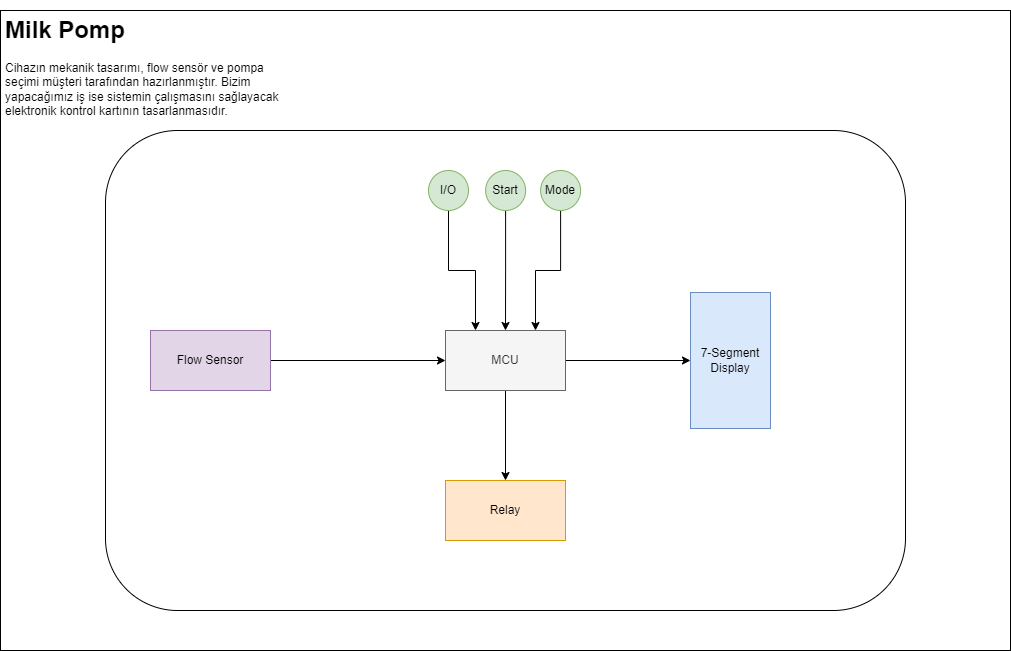

The diagram above was exported from draw.io. Its source (the exported page's mxGraphModel, read from the mxfile embedded in the PNG):
<mxGraphModel dx="1422" dy="865" grid="1" gridSize="10" guides="1" tooltips="1" connect="1" arrows="1" fold="1" page="1" pageScale="1" pageWidth="1169" pageHeight="827" math="0" shadow="0">
  <root>
    <mxCell id="0" />
    <mxCell id="1" parent="0" />
    <mxCell id="xWnrm1nNR6ow-bfwhaJv-4" value="" style="group;fillColor=#e1d5e7;strokeColor=#9673a6;" vertex="1" connectable="0" parent="1">
      <mxGeometry x="80" y="120" width="1010" height="640" as="geometry" />
    </mxCell>
    <mxCell id="xWnrm1nNR6ow-bfwhaJv-7" value="" style="group" vertex="1" connectable="0" parent="xWnrm1nNR6ow-bfwhaJv-4">
      <mxGeometry width="1010" height="640" as="geometry" />
    </mxCell>
    <mxCell id="xWnrm1nNR6ow-bfwhaJv-2" value="" style="rounded=0;whiteSpace=wrap;html=1;" vertex="1" parent="xWnrm1nNR6ow-bfwhaJv-7">
      <mxGeometry width="1010" height="640" as="geometry" />
    </mxCell>
    <mxCell id="xWnrm1nNR6ow-bfwhaJv-3" value="&lt;h1&gt;Milk Pomp&lt;/h1&gt;&lt;p&gt;Cihazın mekanik tasarımı, flow sensör ve pompa seçimi müşteri tarafından hazırlanmıştır. Bizim yapacağımız iş ise sistemin çalışmasını sağlayacak elektronik kontrol kartının tasarlanmasıdır.&lt;/p&gt;" style="text;html=1;strokeColor=none;fillColor=none;spacing=5;spacingTop=-20;whiteSpace=wrap;overflow=hidden;rounded=0;" vertex="1" parent="xWnrm1nNR6ow-bfwhaJv-7">
      <mxGeometry width="292.9" height="120" as="geometry" />
    </mxCell>
    <mxCell id="xWnrm1nNR6ow-bfwhaJv-5" value="" style="rounded=1;whiteSpace=wrap;html=1;" vertex="1" parent="xWnrm1nNR6ow-bfwhaJv-7">
      <mxGeometry x="105" y="120" width="800" height="480" as="geometry" />
    </mxCell>
    <mxCell id="xWnrm1nNR6ow-bfwhaJv-18" style="edgeStyle=orthogonalEdgeStyle;rounded=0;orthogonalLoop=1;jettySize=auto;html=1;entryX=0;entryY=0.5;entryDx=0;entryDy=0;" edge="1" parent="xWnrm1nNR6ow-bfwhaJv-7" source="xWnrm1nNR6ow-bfwhaJv-8" target="xWnrm1nNR6ow-bfwhaJv-12">
      <mxGeometry relative="1" as="geometry" />
    </mxCell>
    <mxCell id="xWnrm1nNR6ow-bfwhaJv-20" style="edgeStyle=orthogonalEdgeStyle;rounded=0;orthogonalLoop=1;jettySize=auto;html=1;entryX=0.5;entryY=0;entryDx=0;entryDy=0;" edge="1" parent="xWnrm1nNR6ow-bfwhaJv-7" source="xWnrm1nNR6ow-bfwhaJv-8" target="xWnrm1nNR6ow-bfwhaJv-14">
      <mxGeometry relative="1" as="geometry" />
    </mxCell>
    <mxCell id="xWnrm1nNR6ow-bfwhaJv-8" value="MCU" style="rounded=0;whiteSpace=wrap;html=1;fillColor=#f5f5f5;fontColor=#333333;strokeColor=#666666;" vertex="1" parent="xWnrm1nNR6ow-bfwhaJv-7">
      <mxGeometry x="445" y="320" width="120" height="60" as="geometry" />
    </mxCell>
    <mxCell id="xWnrm1nNR6ow-bfwhaJv-15" style="edgeStyle=orthogonalEdgeStyle;rounded=0;orthogonalLoop=1;jettySize=auto;html=1;entryX=0.25;entryY=0;entryDx=0;entryDy=0;" edge="1" parent="xWnrm1nNR6ow-bfwhaJv-7" source="xWnrm1nNR6ow-bfwhaJv-9" target="xWnrm1nNR6ow-bfwhaJv-8">
      <mxGeometry relative="1" as="geometry" />
    </mxCell>
    <mxCell id="xWnrm1nNR6ow-bfwhaJv-9" value="I/O" style="ellipse;whiteSpace=wrap;html=1;aspect=fixed;fillColor=#d5e8d4;strokeColor=#82b366;" vertex="1" parent="xWnrm1nNR6ow-bfwhaJv-7">
      <mxGeometry x="428" y="160" width="40" height="40" as="geometry" />
    </mxCell>
    <mxCell id="xWnrm1nNR6ow-bfwhaJv-16" style="edgeStyle=orthogonalEdgeStyle;rounded=0;orthogonalLoop=1;jettySize=auto;html=1;entryX=0.5;entryY=0;entryDx=0;entryDy=0;" edge="1" parent="xWnrm1nNR6ow-bfwhaJv-7" source="xWnrm1nNR6ow-bfwhaJv-10" target="xWnrm1nNR6ow-bfwhaJv-8">
      <mxGeometry relative="1" as="geometry" />
    </mxCell>
    <mxCell id="xWnrm1nNR6ow-bfwhaJv-10" value="Start" style="ellipse;whiteSpace=wrap;html=1;aspect=fixed;fillColor=#d5e8d4;strokeColor=#82b366;" vertex="1" parent="xWnrm1nNR6ow-bfwhaJv-7">
      <mxGeometry x="485.1" y="160" width="40" height="40" as="geometry" />
    </mxCell>
    <mxCell id="xWnrm1nNR6ow-bfwhaJv-17" style="edgeStyle=orthogonalEdgeStyle;rounded=0;orthogonalLoop=1;jettySize=auto;html=1;entryX=0.75;entryY=0;entryDx=0;entryDy=0;" edge="1" parent="xWnrm1nNR6ow-bfwhaJv-7" source="xWnrm1nNR6ow-bfwhaJv-11" target="xWnrm1nNR6ow-bfwhaJv-8">
      <mxGeometry relative="1" as="geometry" />
    </mxCell>
    <mxCell id="xWnrm1nNR6ow-bfwhaJv-11" value="Mode" style="ellipse;whiteSpace=wrap;html=1;aspect=fixed;fillColor=#d5e8d4;strokeColor=#82b366;" vertex="1" parent="xWnrm1nNR6ow-bfwhaJv-7">
      <mxGeometry x="540.1" y="160" width="40" height="40" as="geometry" />
    </mxCell>
    <mxCell id="xWnrm1nNR6ow-bfwhaJv-12" value="7-Segment&lt;br&gt;Display" style="rounded=0;whiteSpace=wrap;html=1;fillColor=#dae8fc;strokeColor=#6c8ebf;" vertex="1" parent="xWnrm1nNR6ow-bfwhaJv-7">
      <mxGeometry x="690" y="282" width="80" height="136" as="geometry" />
    </mxCell>
    <mxCell id="xWnrm1nNR6ow-bfwhaJv-19" style="edgeStyle=orthogonalEdgeStyle;rounded=0;orthogonalLoop=1;jettySize=auto;html=1;entryX=0;entryY=0.5;entryDx=0;entryDy=0;" edge="1" parent="xWnrm1nNR6ow-bfwhaJv-7" source="xWnrm1nNR6ow-bfwhaJv-13" target="xWnrm1nNR6ow-bfwhaJv-8">
      <mxGeometry relative="1" as="geometry" />
    </mxCell>
    <mxCell id="xWnrm1nNR6ow-bfwhaJv-13" value="Flow Sensor" style="rounded=0;whiteSpace=wrap;html=1;fillColor=#e1d5e7;strokeColor=#9673a6;" vertex="1" parent="xWnrm1nNR6ow-bfwhaJv-7">
      <mxGeometry x="150" y="320" width="120" height="60" as="geometry" />
    </mxCell>
    <mxCell id="xWnrm1nNR6ow-bfwhaJv-14" value="Relay" style="rounded=0;whiteSpace=wrap;html=1;fillColor=#ffe6cc;strokeColor=#d79b00;" vertex="1" parent="xWnrm1nNR6ow-bfwhaJv-7">
      <mxGeometry x="445" y="470" width="120" height="60" as="geometry" />
    </mxCell>
  </root>
</mxGraphModel>